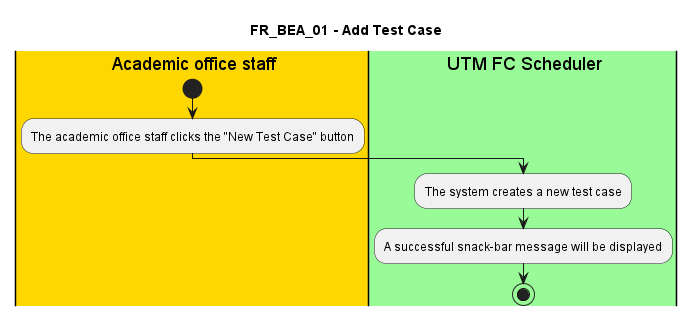

The diagram above was rendered by PlantUML. Its source (embedded in the PNG):
@startuml FR_BEA_01
title FR_BEA_01 - Add Test Case


|#gold|eu| Academic office staff
|#palegreen|sys| UTM FC Scheduler

|eu|
start
:The academic office staff clicks the "New Test Case" button;

|sys|
:The system creates a new test case;
:A successful snack-bar message will be displayed;

stop

@enduml